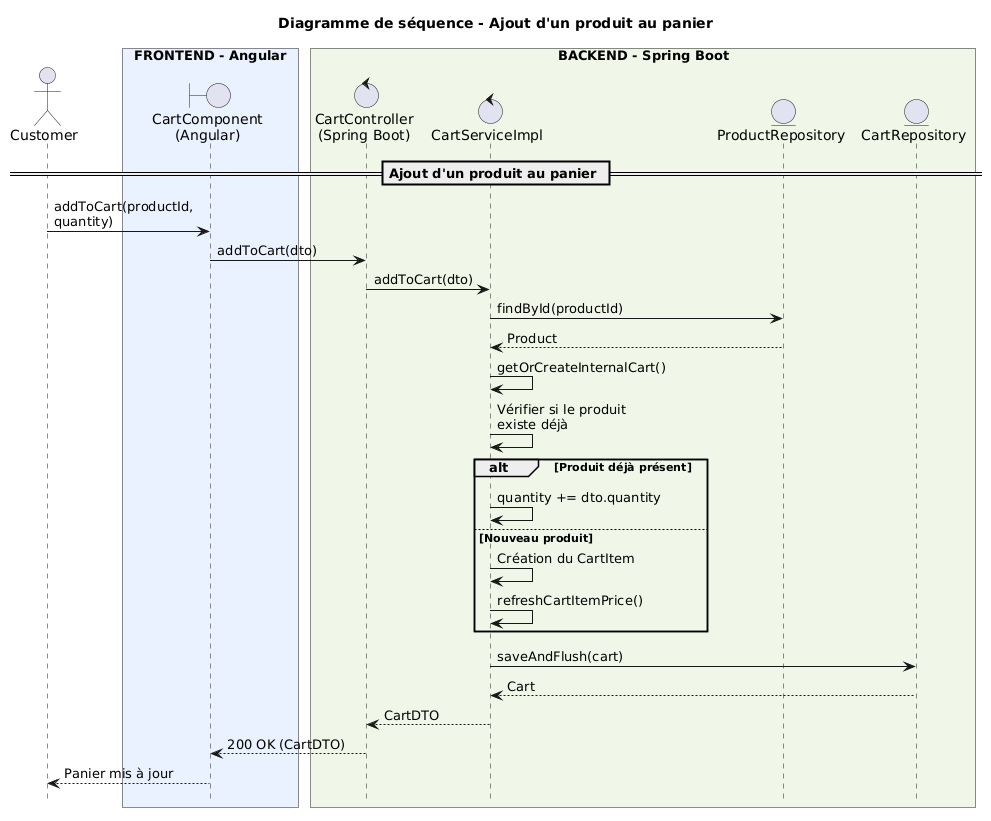

The diagram above was rendered by PlantUML. Its source (embedded in the PNG):
@startuml
hide footbox

title Diagramme de séquence - Ajout d'un produit au panier

actor Customer

box "FRONTEND - Angular" #EAF1FF
boundary "CartComponent\n(Angular)" as CartComponent
end box

box "BACKEND - Spring Boot" #F1F7E8
control "CartController\n(Spring Boot)" as CartController
control "CartServiceImpl" as CartService
entity "ProductRepository" as ProductRepository
entity "CartRepository" as CartRepository
end box

== Ajout d'un produit au panier ==

Customer -> CartComponent : addToCart(productId,\nquantity)

CartComponent -> CartController : addToCart(dto)

CartController -> CartService : addToCart(dto)

CartService -> ProductRepository : findById(productId)

ProductRepository --> CartService : Product

CartService -> CartService : getOrCreateInternalCart()

CartService -> CartService : Vérifier si le produit\nexiste déjà

alt Produit déjà présent

    CartService -> CartService : quantity += dto.quantity

else Nouveau produit

    CartService -> CartService : Création du CartItem
    CartService -> CartService : refreshCartItemPrice()

end

CartService -> CartRepository : saveAndFlush(cart)

CartRepository --> CartService : Cart

CartService --> CartController : CartDTO

CartController --> CartComponent : 200 OK (CartDTO)

CartComponent --> Customer : Panier mis à jour
@enduml